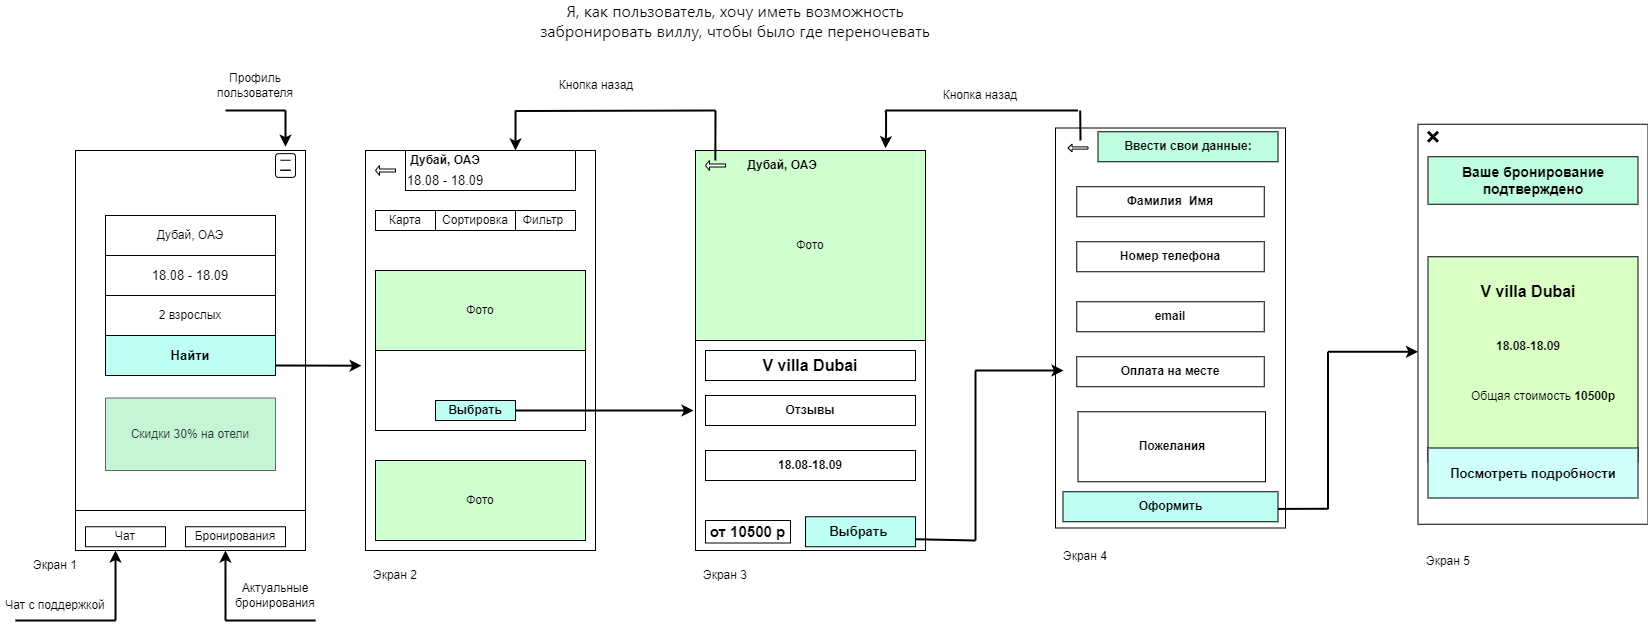

The diagram above was exported from draw.io. Its source (the exported page's mxGraphModel, read from the mxfile embedded in the PNG):
<mxGraphModel dx="2261" dy="767" grid="1" gridSize="10" guides="1" tooltips="1" connect="1" arrows="1" fold="1" page="1" pageScale="1" pageWidth="827" pageHeight="1169" math="0" shadow="0">
  <root>
    <mxCell id="0" />
    <mxCell id="1" parent="0" />
    <mxCell id="jE97s4klziFQt5bZkJsI-1" value="" style="rounded=0;whiteSpace=wrap;html=1;" parent="1" vertex="1">
      <mxGeometry x="40" y="170" width="230" height="400" as="geometry" />
    </mxCell>
    <mxCell id="jE97s4klziFQt5bZkJsI-2" value="" style="rounded=0;whiteSpace=wrap;html=1;" parent="1" vertex="1">
      <mxGeometry x="80" y="170" width="170" height="40" as="geometry" />
    </mxCell>
    <mxCell id="jE97s4klziFQt5bZkJsI-5" value="&lt;b&gt;Дубай, ОАЭ&lt;/b&gt;" style="text;html=1;align=center;verticalAlign=middle;whiteSpace=wrap;rounded=0;" parent="1" vertex="1">
      <mxGeometry x="80" y="170" width="80" height="20" as="geometry" />
    </mxCell>
    <mxCell id="jE97s4klziFQt5bZkJsI-6" value="&lt;font style=&quot;font-size: 13px;&quot;&gt;18.08 - 18.09&lt;/font&gt;" style="text;html=1;align=center;verticalAlign=middle;whiteSpace=wrap;rounded=0;" parent="1" vertex="1">
      <mxGeometry x="70" y="195" width="100" height="10" as="geometry" />
    </mxCell>
    <mxCell id="jE97s4klziFQt5bZkJsI-7" value="Фото" style="rounded=0;whiteSpace=wrap;html=1;fillColor=#D0FFCF;" parent="1" vertex="1">
      <mxGeometry x="50" y="290" width="210" height="80" as="geometry" />
    </mxCell>
    <mxCell id="jE97s4klziFQt5bZkJsI-8" value="" style="rounded=0;whiteSpace=wrap;html=1;" parent="1" vertex="1">
      <mxGeometry x="50" y="370" width="210" height="80" as="geometry" />
    </mxCell>
    <mxCell id="jE97s4klziFQt5bZkJsI-9" value="Фото" style="rounded=0;whiteSpace=wrap;html=1;fillColor=#D0FFCF;" parent="1" vertex="1">
      <mxGeometry x="50" y="480" width="210" height="80" as="geometry" />
    </mxCell>
    <mxCell id="jE97s4klziFQt5bZkJsI-10" value="" style="rounded=0;whiteSpace=wrap;html=1;" parent="1" vertex="1">
      <mxGeometry x="190" y="230" width="60" height="20" as="geometry" />
    </mxCell>
    <mxCell id="jE97s4klziFQt5bZkJsI-11" value="Фильтр" style="text;html=1;align=center;verticalAlign=middle;whiteSpace=wrap;rounded=0;" parent="1" vertex="1">
      <mxGeometry x="120" y="237.5" width="196" height="5" as="geometry" />
    </mxCell>
    <mxCell id="lKguhzZlCroslwWofpWg-7" value="Карта" style="rounded=0;whiteSpace=wrap;html=1;" parent="1" vertex="1">
      <mxGeometry x="50" y="230" width="60" height="20" as="geometry" />
    </mxCell>
    <mxCell id="lKguhzZlCroslwWofpWg-10" value="Сортировка" style="rounded=0;whiteSpace=wrap;html=1;" parent="1" vertex="1">
      <mxGeometry x="110" y="230" width="80" height="20" as="geometry" />
    </mxCell>
    <mxCell id="lKguhzZlCroslwWofpWg-14" value="" style="rounded=0;whiteSpace=wrap;html=1;" parent="1" vertex="1">
      <mxGeometry x="370" y="170" width="230" height="400" as="geometry" />
    </mxCell>
    <mxCell id="lKguhzZlCroslwWofpWg-15" value="&lt;b&gt;Выбрать&lt;/b&gt;" style="rounded=0;whiteSpace=wrap;html=1;fillColor=#BDFFF4;" parent="1" vertex="1">
      <mxGeometry x="110" y="420" width="80" height="20" as="geometry" />
    </mxCell>
    <mxCell id="lKguhzZlCroslwWofpWg-16" value="" style="rounded=0;whiteSpace=wrap;html=1;" parent="1" vertex="1">
      <mxGeometry x="380" y="370" width="210" height="30" as="geometry" />
    </mxCell>
    <mxCell id="lKguhzZlCroslwWofpWg-17" value="&lt;b&gt;&lt;font style=&quot;font-size: 16px;&quot;&gt;V villa Dubai&lt;/font&gt;&lt;/b&gt;" style="text;html=1;align=center;verticalAlign=middle;whiteSpace=wrap;rounded=0;" parent="1" vertex="1">
      <mxGeometry x="345" y="370" width="280" height="30" as="geometry" />
    </mxCell>
    <mxCell id="lKguhzZlCroslwWofpWg-18" value="Фото" style="rounded=0;whiteSpace=wrap;html=1;fillColor=#D0FFCF;" parent="1" vertex="1">
      <mxGeometry x="370" y="170" width="230" height="190" as="geometry" />
    </mxCell>
    <mxCell id="lKguhzZlCroslwWofpWg-19" value="&lt;b&gt;&lt;font style=&quot;font-size: 13px;&quot;&gt;Выбрать&amp;nbsp;&lt;/font&gt;&lt;/b&gt;" style="rounded=0;whiteSpace=wrap;html=1;fillColor=#BDFFF4;" parent="1" vertex="1">
      <mxGeometry x="480" y="536.25" width="110" height="30" as="geometry" />
    </mxCell>
    <mxCell id="lKguhzZlCroslwWofpWg-22" value="&lt;b&gt;Дубай, ОАЭ&lt;/b&gt;" style="text;html=1;align=center;verticalAlign=middle;whiteSpace=wrap;rounded=0;" parent="1" vertex="1">
      <mxGeometry x="414" y="170" width="86" height="30" as="geometry" />
    </mxCell>
    <mxCell id="lKguhzZlCroslwWofpWg-27" value="" style="shape=singleArrow;direction=west;whiteSpace=wrap;html=1;" parent="1" vertex="1">
      <mxGeometry x="50" y="185" width="20" height="10" as="geometry" />
    </mxCell>
    <mxCell id="lKguhzZlCroslwWofpWg-28" value="&lt;b&gt;Отзывы&lt;/b&gt;" style="rounded=0;whiteSpace=wrap;html=1;" parent="1" vertex="1">
      <mxGeometry x="380" y="415" width="210" height="30" as="geometry" />
    </mxCell>
    <mxCell id="lKguhzZlCroslwWofpWg-29" value="&lt;b&gt;18.08-18.09&lt;/b&gt;" style="rounded=0;whiteSpace=wrap;html=1;" parent="1" vertex="1">
      <mxGeometry x="380" y="470" width="210" height="30" as="geometry" />
    </mxCell>
    <mxCell id="lKguhzZlCroslwWofpWg-30" value="" style="shape=singleArrow;direction=west;whiteSpace=wrap;html=1;" parent="1" vertex="1">
      <mxGeometry x="380" y="180" width="20" height="10" as="geometry" />
    </mxCell>
    <mxCell id="lKguhzZlCroslwWofpWg-36" value="&lt;b&gt;&lt;font style=&quot;font-size: 15px;&quot;&gt;от 10500 р&lt;/font&gt;&lt;/b&gt;" style="rounded=0;whiteSpace=wrap;html=1;" parent="1" vertex="1">
      <mxGeometry x="380" y="540" width="85" height="22.5" as="geometry" />
    </mxCell>
    <mxCell id="ntPylYcWciEyLA0EIAim-1" value="" style="rounded=0;whiteSpace=wrap;html=1;" parent="1" vertex="1">
      <mxGeometry x="730" y="147.5" width="230" height="400" as="geometry" />
    </mxCell>
    <mxCell id="ntPylYcWciEyLA0EIAim-4" value="&lt;b&gt;Ввести свои данные:&lt;br&gt;&lt;/b&gt;" style="rounded=0;whiteSpace=wrap;html=1;fillColor=#BFFFDF;" parent="1" vertex="1">
      <mxGeometry x="772.5" y="151.25" width="180" height="30" as="geometry" />
    </mxCell>
    <mxCell id="ntPylYcWciEyLA0EIAim-5" value="" style="shape=singleArrow;direction=west;whiteSpace=wrap;html=1;" parent="1" vertex="1">
      <mxGeometry x="742.5" y="163.75" width="20" height="7.5" as="geometry" />
    </mxCell>
    <mxCell id="ntPylYcWciEyLA0EIAim-6" value="&lt;b&gt;Фамилия&amp;nbsp; Имя&lt;br&gt;&lt;/b&gt;" style="rounded=0;whiteSpace=wrap;html=1;" parent="1" vertex="1">
      <mxGeometry x="751.25" y="206.25" width="187.5" height="30" as="geometry" />
    </mxCell>
    <mxCell id="Amb27MtGnZcgcUOJdd6n-1" value="&lt;b&gt;Номер телефона&lt;br&gt;&lt;/b&gt;" style="rounded=0;whiteSpace=wrap;html=1;" parent="1" vertex="1">
      <mxGeometry x="751.25" y="261.25" width="187.5" height="30" as="geometry" />
    </mxCell>
    <mxCell id="Amb27MtGnZcgcUOJdd6n-2" value="&lt;b&gt;email&lt;br&gt;&lt;/b&gt;" style="rounded=0;whiteSpace=wrap;html=1;" parent="1" vertex="1">
      <mxGeometry x="751.25" y="321.25" width="187.5" height="30" as="geometry" />
    </mxCell>
    <mxCell id="Amb27MtGnZcgcUOJdd6n-3" value="&lt;b&gt;Пожелания&lt;/b&gt;" style="rounded=0;whiteSpace=wrap;html=1;" parent="1" vertex="1">
      <mxGeometry x="752.5" y="431.25" width="187.5" height="70" as="geometry" />
    </mxCell>
    <mxCell id="Amb27MtGnZcgcUOJdd6n-4" value="&lt;b&gt;Оформить&lt;/b&gt;" style="rounded=0;whiteSpace=wrap;html=1;fillColor=#BDFFF4;" parent="1" vertex="1">
      <mxGeometry x="737.5" y="511.25" width="215" height="30" as="geometry" />
    </mxCell>
    <mxCell id="Amb27MtGnZcgcUOJdd6n-5" value="&lt;b&gt;Оплата на месте&lt;br&gt;&lt;/b&gt;" style="rounded=0;whiteSpace=wrap;html=1;" parent="1" vertex="1">
      <mxGeometry x="751.25" y="376.25" width="187.5" height="30" as="geometry" />
    </mxCell>
    <mxCell id="Amb27MtGnZcgcUOJdd6n-6" value="" style="rounded=0;whiteSpace=wrap;html=1;" parent="1" vertex="1">
      <mxGeometry x="1092.5" y="143.75" width="230" height="400" as="geometry" />
    </mxCell>
    <mxCell id="Amb27MtGnZcgcUOJdd6n-7" value="&lt;b style=&quot;font-size: 14px;&quot;&gt;&lt;font style=&quot;font-size: 14px;&quot;&gt;Ваше бронирование&lt;/font&gt;&lt;/b&gt;&lt;div style=&quot;font-size: 14px;&quot;&gt;&lt;b style=&quot;&quot;&gt;&lt;font style=&quot;font-size: 14px;&quot;&gt;подтверждено&lt;/font&gt;&lt;br&gt;&lt;/b&gt;&lt;/div&gt;" style="rounded=0;whiteSpace=wrap;html=1;fillColor=#BFFFDF;" parent="1" vertex="1">
      <mxGeometry x="1102.5" y="176.25" width="210" height="47.5" as="geometry" />
    </mxCell>
    <mxCell id="Amb27MtGnZcgcUOJdd6n-8" value="&lt;font style=&quot;font-size: 14px;&quot;&gt;&lt;br&gt;&lt;/font&gt;" style="rounded=0;whiteSpace=wrap;html=1;fillColor=#DAFFC4;" parent="1" vertex="1">
      <mxGeometry x="1102.5" y="276.25" width="210" height="205" as="geometry" />
    </mxCell>
    <mxCell id="Amb27MtGnZcgcUOJdd6n-9" value="&lt;b&gt;&lt;font style=&quot;font-size: 16px;&quot;&gt;V villa Dubai&lt;/font&gt;&lt;/b&gt;" style="text;html=1;align=center;verticalAlign=middle;whiteSpace=wrap;rounded=0;" parent="1" vertex="1">
      <mxGeometry x="1132.5" y="296.25" width="140" height="30" as="geometry" />
    </mxCell>
    <mxCell id="Amb27MtGnZcgcUOJdd6n-10" value="&lt;b&gt;18.08-18.09&lt;/b&gt;" style="text;html=1;align=center;verticalAlign=middle;whiteSpace=wrap;rounded=0;" parent="1" vertex="1">
      <mxGeometry x="1152.5" y="351.25" width="100" height="30" as="geometry" />
    </mxCell>
    <mxCell id="Amb27MtGnZcgcUOJdd6n-11" value="&lt;font style=&quot;font-size: 13px;&quot;&gt;&lt;b&gt;Посмотреть подробности&lt;/b&gt;&lt;/font&gt;" style="rounded=0;whiteSpace=wrap;html=1;fillColor=#CFFFFD;" parent="1" vertex="1">
      <mxGeometry x="1102.5" y="467.5" width="210" height="50" as="geometry" />
    </mxCell>
    <mxCell id="Amb27MtGnZcgcUOJdd6n-12" value="Общая стоимость &lt;b&gt;10500р&lt;/b&gt;" style="text;html=1;align=center;verticalAlign=middle;whiteSpace=wrap;rounded=0;" parent="1" vertex="1">
      <mxGeometry x="1132.5" y="401.25" width="170" height="30" as="geometry" />
    </mxCell>
    <mxCell id="Amb27MtGnZcgcUOJdd6n-13" value="" style="shape=umlDestroy;whiteSpace=wrap;html=1;strokeWidth=3;targetShapes=umlLifeline;" parent="1" vertex="1">
      <mxGeometry x="1102.5" y="151.25" width="10" height="10" as="geometry" />
    </mxCell>
    <mxCell id="Amb27MtGnZcgcUOJdd6n-14" value="&lt;span style=&quot;font-family: Roboto, -apple-system, BlinkMacSystemFont, &amp;quot;Apple Color Emoji&amp;quot;, &amp;quot;Segoe UI&amp;quot;, Oxygen, Ubuntu, Cantarell, &amp;quot;Fira Sans&amp;quot;, &amp;quot;Droid Sans&amp;quot;, &amp;quot;Helvetica Neue&amp;quot;, sans-serif; font-size: 16px; text-align: start; caret-color: rgb(0, 0, 0); white-space-collapse: preserve; background-color: rgb(255, 255, 255);&quot;&gt;Я, как пользователь, хочу иметь возможность забронировать виллу, чтобы было где переночевать&lt;/span&gt;" style="text;html=1;align=center;verticalAlign=middle;whiteSpace=wrap;rounded=0;" parent="1" vertex="1">
      <mxGeometry x="210" y="20" width="400" height="40" as="geometry" />
    </mxCell>
    <mxCell id="Amb27MtGnZcgcUOJdd6n-20" value="" style="endArrow=classic;html=1;rounded=0;exitX=1;exitY=0.5;exitDx=0;exitDy=0;strokeWidth=2;" parent="1" source="lKguhzZlCroslwWofpWg-15" edge="1">
      <mxGeometry width="50" height="50" relative="1" as="geometry">
        <mxPoint x="300" y="410" as="sourcePoint" />
        <mxPoint x="368" y="430" as="targetPoint" />
      </mxGeometry>
    </mxCell>
    <mxCell id="Amb27MtGnZcgcUOJdd6n-21" value="" style="endArrow=classic;html=1;rounded=0;strokeWidth=2;" parent="1" edge="1">
      <mxGeometry width="50" height="50" relative="1" as="geometry">
        <mxPoint x="650" y="390" as="sourcePoint" />
        <mxPoint x="738" y="390" as="targetPoint" />
      </mxGeometry>
    </mxCell>
    <mxCell id="Amb27MtGnZcgcUOJdd6n-22" value="" style="endArrow=none;html=1;rounded=0;strokeWidth=2;" parent="1" edge="1">
      <mxGeometry width="50" height="50" relative="1" as="geometry">
        <mxPoint x="650" y="560" as="sourcePoint" />
        <mxPoint x="650" y="390" as="targetPoint" />
      </mxGeometry>
    </mxCell>
    <mxCell id="Amb27MtGnZcgcUOJdd6n-23" value="" style="endArrow=none;html=1;rounded=0;exitX=1;exitY=0.75;exitDx=0;exitDy=0;strokeWidth=2;" parent="1" source="lKguhzZlCroslwWofpWg-19" edge="1">
      <mxGeometry width="50" height="50" relative="1" as="geometry">
        <mxPoint x="590" y="562.5" as="sourcePoint" />
        <mxPoint x="650" y="560" as="targetPoint" />
      </mxGeometry>
    </mxCell>
    <mxCell id="Amb27MtGnZcgcUOJdd6n-24" value="" style="endArrow=none;html=1;rounded=0;strokeWidth=2;" parent="1" edge="1">
      <mxGeometry width="50" height="50" relative="1" as="geometry">
        <mxPoint x="1002.5" y="528.75" as="sourcePoint" />
        <mxPoint x="1002.5" y="371.25" as="targetPoint" />
      </mxGeometry>
    </mxCell>
    <mxCell id="Amb27MtGnZcgcUOJdd6n-25" value="" style="endArrow=classic;html=1;rounded=0;strokeWidth=2;" parent="1" edge="1">
      <mxGeometry width="50" height="50" relative="1" as="geometry">
        <mxPoint x="1002.5" y="371.25" as="sourcePoint" />
        <mxPoint x="1092.5" y="371.25" as="targetPoint" />
      </mxGeometry>
    </mxCell>
    <mxCell id="Amb27MtGnZcgcUOJdd6n-26" value="" style="endArrow=none;html=1;rounded=0;exitX=1;exitY=0.75;exitDx=0;exitDy=0;strokeWidth=2;" parent="1" edge="1">
      <mxGeometry width="50" height="50" relative="1" as="geometry">
        <mxPoint x="952.5" y="528.42" as="sourcePoint" />
        <mxPoint x="1002.5" y="528.25" as="targetPoint" />
      </mxGeometry>
    </mxCell>
    <mxCell id="Amb27MtGnZcgcUOJdd6n-34" value="" style="endArrow=none;html=1;rounded=0;strokeWidth=2;" parent="1" edge="1">
      <mxGeometry width="50" height="50" relative="1" as="geometry">
        <mxPoint x="560" y="130" as="sourcePoint" />
        <mxPoint x="752.5" y="130" as="targetPoint" />
      </mxGeometry>
    </mxCell>
    <mxCell id="Amb27MtGnZcgcUOJdd6n-35" value="Кнопка назад" style="text;html=1;align=center;verticalAlign=middle;whiteSpace=wrap;rounded=0;" parent="1" vertex="1">
      <mxGeometry x="610" y="100" width="90" height="30" as="geometry" />
    </mxCell>
    <mxCell id="Amb27MtGnZcgcUOJdd6n-37" value="" style="endArrow=none;html=1;rounded=0;strokeWidth=2;" parent="1" edge="1">
      <mxGeometry width="50" height="50" relative="1" as="geometry">
        <mxPoint x="190" y="130.5" as="sourcePoint" />
        <mxPoint x="390" y="130" as="targetPoint" />
      </mxGeometry>
    </mxCell>
    <mxCell id="Amb27MtGnZcgcUOJdd6n-38" value="Кнопка назад" style="text;html=1;align=center;verticalAlign=middle;whiteSpace=wrap;rounded=0;" parent="1" vertex="1">
      <mxGeometry x="226" y="90" width="90" height="30" as="geometry" />
    </mxCell>
    <mxCell id="Amb27MtGnZcgcUOJdd6n-39" value="" style="endArrow=none;html=1;rounded=0;strokeWidth=2;" parent="1" edge="1">
      <mxGeometry width="50" height="50" relative="1" as="geometry">
        <mxPoint x="755" y="160" as="sourcePoint" />
        <mxPoint x="754.67" y="130" as="targetPoint" />
      </mxGeometry>
    </mxCell>
    <mxCell id="Amb27MtGnZcgcUOJdd6n-40" value="" style="endArrow=classic;html=1;rounded=0;strokeWidth=2;entryX=0.791;entryY=-0.012;entryDx=0;entryDy=0;entryPerimeter=0;" parent="1" edge="1">
      <mxGeometry width="50" height="50" relative="1" as="geometry">
        <mxPoint x="560" y="130" as="sourcePoint" />
        <mxPoint x="560.0000000000001" y="167.72000000000003" as="targetPoint" />
        <Array as="points">
          <mxPoint x="560.57" y="132.5" />
          <mxPoint x="560.57" y="142.5" />
          <mxPoint x="560.57" y="152.5" />
        </Array>
      </mxGeometry>
    </mxCell>
    <mxCell id="Amb27MtGnZcgcUOJdd6n-41" value="" style="endArrow=none;html=1;rounded=0;strokeWidth=2;" parent="1" edge="1">
      <mxGeometry width="50" height="50" relative="1" as="geometry">
        <mxPoint x="389.83" y="180" as="sourcePoint" />
        <mxPoint x="390" y="130" as="targetPoint" />
      </mxGeometry>
    </mxCell>
    <mxCell id="Amb27MtGnZcgcUOJdd6n-42" value="" style="endArrow=classic;html=1;rounded=0;strokeWidth=2;entryX=0.647;entryY=0;entryDx=0;entryDy=0;entryPerimeter=0;" parent="1" target="jE97s4klziFQt5bZkJsI-2" edge="1">
      <mxGeometry width="50" height="50" relative="1" as="geometry">
        <mxPoint x="190" y="130" as="sourcePoint" />
        <mxPoint x="190" y="162.5" as="targetPoint" />
        <Array as="points">
          <mxPoint x="190" y="132.5" />
          <mxPoint x="190" y="142.5" />
          <mxPoint x="190" y="152.5" />
        </Array>
      </mxGeometry>
    </mxCell>
    <mxCell id="BOaBXHFXDBMU68bPJk3Z-1" value="" style="rounded=0;whiteSpace=wrap;html=1;" parent="1" vertex="1">
      <mxGeometry x="-250" y="170" width="230" height="400" as="geometry" />
    </mxCell>
    <mxCell id="BOaBXHFXDBMU68bPJk3Z-8" value="Дубай, ОАЭ" style="rounded=0;whiteSpace=wrap;html=1;" parent="1" vertex="1">
      <mxGeometry x="-220" y="235" width="170" height="40" as="geometry" />
    </mxCell>
    <mxCell id="BOaBXHFXDBMU68bPJk3Z-9" value="&lt;span style=&quot;font-size: 13px;&quot;&gt;18.08 - 18.09&lt;/span&gt;" style="rounded=0;whiteSpace=wrap;html=1;" parent="1" vertex="1">
      <mxGeometry x="-220" y="275" width="170" height="40" as="geometry" />
    </mxCell>
    <mxCell id="BOaBXHFXDBMU68bPJk3Z-10" value="2 взрослых" style="rounded=0;whiteSpace=wrap;html=1;" parent="1" vertex="1">
      <mxGeometry x="-220" y="315" width="170" height="40" as="geometry" />
    </mxCell>
    <mxCell id="BOaBXHFXDBMU68bPJk3Z-11" value="&lt;b&gt;&lt;font style=&quot;font-size: 13px;&quot;&gt;Найти&lt;/font&gt;&lt;/b&gt;" style="rounded=0;whiteSpace=wrap;html=1;fillColor=#BDFFF4;" parent="1" vertex="1">
      <mxGeometry x="-220" y="355" width="170" height="40" as="geometry" />
    </mxCell>
    <mxCell id="BOaBXHFXDBMU68bPJk3Z-12" value="Скидки 30% на отели" style="rounded=0;whiteSpace=wrap;html=1;fillColor=#C4F5D4;strokeColor=#666666;fontColor=#333333;" parent="1" vertex="1">
      <mxGeometry x="-220" y="417.5" width="170" height="72.5" as="geometry" />
    </mxCell>
    <mxCell id="BOaBXHFXDBMU68bPJk3Z-13" value="" style="rounded=1;whiteSpace=wrap;html=1;" parent="1" vertex="1">
      <mxGeometry x="-50" y="173.13" width="20" height="23.75" as="geometry" />
    </mxCell>
    <mxCell id="BOaBXHFXDBMU68bPJk3Z-15" value="" style="endArrow=none;html=1;rounded=0;" parent="1" edge="1">
      <mxGeometry width="50" height="50" relative="1" as="geometry">
        <mxPoint x="-45" y="179.75" as="sourcePoint" />
        <mxPoint x="-35" y="179.75" as="targetPoint" />
      </mxGeometry>
    </mxCell>
    <mxCell id="BOaBXHFXDBMU68bPJk3Z-16" value="" style="endArrow=none;html=1;rounded=0;" parent="1" edge="1">
      <mxGeometry width="50" height="50" relative="1" as="geometry">
        <mxPoint x="-35" y="189.75" as="sourcePoint" />
        <mxPoint x="-35" y="189.75" as="targetPoint" />
        <Array as="points">
          <mxPoint x="-45" y="189.75" />
        </Array>
      </mxGeometry>
    </mxCell>
    <mxCell id="BOaBXHFXDBMU68bPJk3Z-17" value="Экран 1" style="text;html=1;align=center;verticalAlign=middle;whiteSpace=wrap;rounded=0;" parent="1" vertex="1">
      <mxGeometry x="-300" y="570" width="60" height="30" as="geometry" />
    </mxCell>
    <mxCell id="BOaBXHFXDBMU68bPJk3Z-18" value="Экран 2" style="text;html=1;align=center;verticalAlign=middle;whiteSpace=wrap;rounded=0;" parent="1" vertex="1">
      <mxGeometry x="40" y="580" width="60" height="30" as="geometry" />
    </mxCell>
    <mxCell id="BOaBXHFXDBMU68bPJk3Z-19" value="Экран 3" style="text;html=1;align=center;verticalAlign=middle;whiteSpace=wrap;rounded=0;" parent="1" vertex="1">
      <mxGeometry x="370" y="580" width="60" height="30" as="geometry" />
    </mxCell>
    <mxCell id="BOaBXHFXDBMU68bPJk3Z-21" value="Экран 4" style="text;html=1;align=center;verticalAlign=middle;whiteSpace=wrap;rounded=0;" parent="1" vertex="1">
      <mxGeometry x="730" y="561.25" width="60" height="30" as="geometry" />
    </mxCell>
    <mxCell id="BOaBXHFXDBMU68bPJk3Z-22" value="Экран 5" style="text;html=1;align=center;verticalAlign=middle;whiteSpace=wrap;rounded=0;" parent="1" vertex="1">
      <mxGeometry x="1092.5" y="566.25" width="60" height="30" as="geometry" />
    </mxCell>
    <mxCell id="BOaBXHFXDBMU68bPJk3Z-23" value="" style="endArrow=classic;html=1;rounded=0;strokeWidth=2;" parent="1" edge="1">
      <mxGeometry width="50" height="50" relative="1" as="geometry">
        <mxPoint x="-40" y="130" as="sourcePoint" />
        <mxPoint x="-40" y="166.25" as="targetPoint" />
      </mxGeometry>
    </mxCell>
    <mxCell id="BOaBXHFXDBMU68bPJk3Z-24" value="" style="endArrow=none;html=1;rounded=0;strokeWidth=2;" parent="1" edge="1">
      <mxGeometry width="50" height="50" relative="1" as="geometry">
        <mxPoint x="-100" y="130" as="sourcePoint" />
        <mxPoint x="-40" y="130" as="targetPoint" />
      </mxGeometry>
    </mxCell>
    <mxCell id="BOaBXHFXDBMU68bPJk3Z-25" value="Профиль пользователя" style="text;html=1;align=center;verticalAlign=middle;whiteSpace=wrap;rounded=0;" parent="1" vertex="1">
      <mxGeometry x="-130" y="90" width="120" height="30" as="geometry" />
    </mxCell>
    <mxCell id="BOaBXHFXDBMU68bPJk3Z-26" value="" style="endArrow=classic;html=1;rounded=0;entryX=-0.017;entryY=0.538;entryDx=0;entryDy=0;entryPerimeter=0;exitX=1;exitY=0.75;exitDx=0;exitDy=0;strokeWidth=2;" parent="1" source="BOaBXHFXDBMU68bPJk3Z-11" target="jE97s4klziFQt5bZkJsI-1" edge="1">
      <mxGeometry width="50" height="50" relative="1" as="geometry">
        <mxPoint x="-20" y="380" as="sourcePoint" />
        <mxPoint x="30" y="337.5" as="targetPoint" />
      </mxGeometry>
    </mxCell>
    <mxCell id="BOaBXHFXDBMU68bPJk3Z-27" value="" style="rounded=0;whiteSpace=wrap;html=1;" parent="1" vertex="1">
      <mxGeometry x="-250" y="530" width="230" height="40" as="geometry" />
    </mxCell>
    <mxCell id="BOaBXHFXDBMU68bPJk3Z-28" value="Чат" style="rounded=0;whiteSpace=wrap;html=1;" parent="1" vertex="1">
      <mxGeometry x="-240" y="546.25" width="80" height="20" as="geometry" />
    </mxCell>
    <mxCell id="BOaBXHFXDBMU68bPJk3Z-29" value="Бронирования" style="rounded=0;whiteSpace=wrap;html=1;" parent="1" vertex="1">
      <mxGeometry x="-140" y="546.25" width="100" height="20" as="geometry" />
    </mxCell>
    <mxCell id="BOaBXHFXDBMU68bPJk3Z-30" value="" style="endArrow=classic;html=1;rounded=0;entryX=0.652;entryY=1;entryDx=0;entryDy=0;entryPerimeter=0;strokeWidth=2;" parent="1" target="BOaBXHFXDBMU68bPJk3Z-27" edge="1">
      <mxGeometry width="50" height="50" relative="1" as="geometry">
        <mxPoint x="-100" y="640" as="sourcePoint" />
        <mxPoint x="-50" y="590" as="targetPoint" />
      </mxGeometry>
    </mxCell>
    <mxCell id="BOaBXHFXDBMU68bPJk3Z-31" value="" style="endArrow=classic;html=1;rounded=0;entryX=0.652;entryY=1;entryDx=0;entryDy=0;entryPerimeter=0;strokeWidth=2;" parent="1" edge="1">
      <mxGeometry width="50" height="50" relative="1" as="geometry">
        <mxPoint x="-210" y="610" as="sourcePoint" />
        <mxPoint x="-210" y="570" as="targetPoint" />
        <Array as="points">
          <mxPoint x="-210" y="640" />
          <mxPoint x="-210" y="610" />
        </Array>
      </mxGeometry>
    </mxCell>
    <mxCell id="BOaBXHFXDBMU68bPJk3Z-32" value="" style="endArrow=none;html=1;rounded=0;strokeWidth=2;" parent="1" edge="1">
      <mxGeometry width="50" height="50" relative="1" as="geometry">
        <mxPoint x="-100" y="640" as="sourcePoint" />
        <mxPoint x="-10" y="640" as="targetPoint" />
      </mxGeometry>
    </mxCell>
    <mxCell id="BOaBXHFXDBMU68bPJk3Z-33" value="" style="endArrow=none;html=1;rounded=0;strokeWidth=2;" parent="1" edge="1">
      <mxGeometry width="50" height="50" relative="1" as="geometry">
        <mxPoint x="-310" y="640" as="sourcePoint" />
        <mxPoint x="-210" y="640" as="targetPoint" />
      </mxGeometry>
    </mxCell>
    <mxCell id="BOaBXHFXDBMU68bPJk3Z-34" value="Актуальные бронирования" style="text;html=1;align=center;verticalAlign=middle;whiteSpace=wrap;rounded=0;" parent="1" vertex="1">
      <mxGeometry x="-120" y="600" width="140" height="30" as="geometry" />
    </mxCell>
    <mxCell id="BOaBXHFXDBMU68bPJk3Z-35" value="Чат с поддержкой" style="text;html=1;align=center;verticalAlign=middle;whiteSpace=wrap;rounded=0;" parent="1" vertex="1">
      <mxGeometry x="-325" y="610" width="110" height="30" as="geometry" />
    </mxCell>
  </root>
</mxGraphModel>